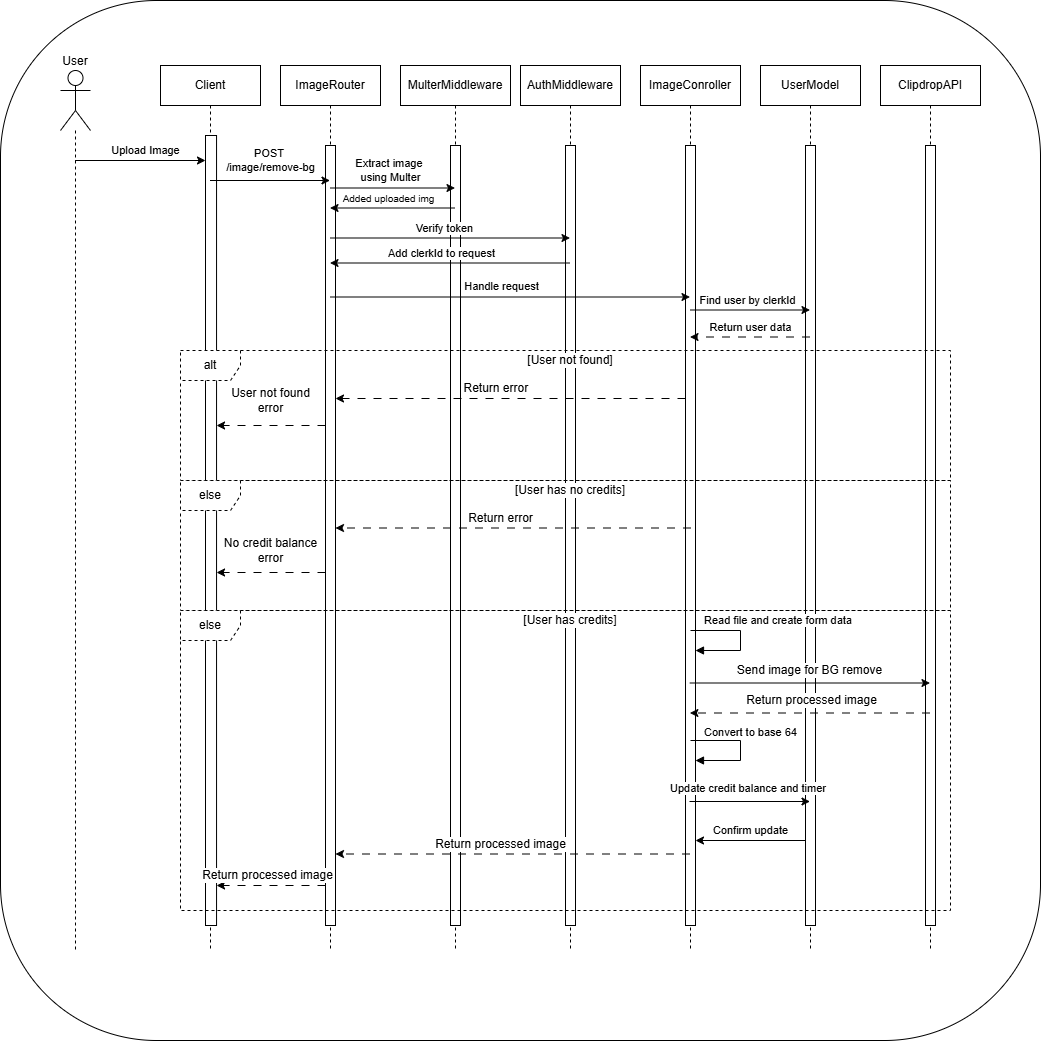

The diagram above was exported from draw.io. Its source (the exported page's mxGraphModel, read from the mxfile embedded in the PNG):
<mxGraphModel dx="2015" dy="1586" grid="1" gridSize="10" guides="1" tooltips="1" connect="1" arrows="1" fold="1" page="1" pageScale="1" pageWidth="850" pageHeight="1100" math="0" shadow="0">
  <root>
    <mxCell id="0" />
    <mxCell id="1" parent="0" />
    <mxCell id="2fNiHmYCLUNCccH3Y62U-40" value="" style="rounded=1;whiteSpace=wrap;html=1;" vertex="1" parent="1">
      <mxGeometry x="-30" y="-20" width="1040" height="1040" as="geometry" />
    </mxCell>
    <mxCell id="aM9ryv3xv72pqoxQDRHE-1" value="Client" style="shape=umlLifeline;perimeter=lifelinePerimeter;whiteSpace=wrap;html=1;container=0;dropTarget=0;collapsible=0;recursiveResize=0;outlineConnect=0;portConstraint=eastwest;newEdgeStyle={&quot;edgeStyle&quot;:&quot;elbowEdgeStyle&quot;,&quot;elbow&quot;:&quot;vertical&quot;,&quot;curved&quot;:0,&quot;rounded&quot;:0};" parent="1" vertex="1">
      <mxGeometry x="130" y="45" width="100" height="885" as="geometry" />
    </mxCell>
    <mxCell id="aM9ryv3xv72pqoxQDRHE-2" value="" style="html=1;points=[];perimeter=orthogonalPerimeter;outlineConnect=0;targetShapes=umlLifeline;portConstraint=eastwest;newEdgeStyle={&quot;edgeStyle&quot;:&quot;elbowEdgeStyle&quot;,&quot;elbow&quot;:&quot;vertical&quot;,&quot;curved&quot;:0,&quot;rounded&quot;:0};" parent="aM9ryv3xv72pqoxQDRHE-1" vertex="1">
      <mxGeometry x="45" y="70" width="11.05" height="790" as="geometry" />
    </mxCell>
    <mxCell id="aM9ryv3xv72pqoxQDRHE-5" value="ImageRouter" style="shape=umlLifeline;perimeter=lifelinePerimeter;whiteSpace=wrap;html=1;container=0;dropTarget=0;collapsible=0;recursiveResize=0;outlineConnect=0;portConstraint=eastwest;newEdgeStyle={&quot;edgeStyle&quot;:&quot;elbowEdgeStyle&quot;,&quot;elbow&quot;:&quot;vertical&quot;,&quot;curved&quot;:0,&quot;rounded&quot;:0};" parent="1" vertex="1">
      <mxGeometry x="250" y="45" width="100" height="885" as="geometry" />
    </mxCell>
    <mxCell id="aM9ryv3xv72pqoxQDRHE-6" value="" style="html=1;points=[];perimeter=orthogonalPerimeter;outlineConnect=0;targetShapes=umlLifeline;portConstraint=eastwest;newEdgeStyle={&quot;edgeStyle&quot;:&quot;elbowEdgeStyle&quot;,&quot;elbow&quot;:&quot;vertical&quot;,&quot;curved&quot;:0,&quot;rounded&quot;:0};" parent="aM9ryv3xv72pqoxQDRHE-5" vertex="1">
      <mxGeometry x="45" y="80" width="10" height="780" as="geometry" />
    </mxCell>
    <mxCell id="2fNiHmYCLUNCccH3Y62U-6" value="AuthMiddleware" style="shape=umlLifeline;perimeter=lifelinePerimeter;whiteSpace=wrap;html=1;container=0;dropTarget=0;collapsible=0;recursiveResize=0;outlineConnect=0;portConstraint=eastwest;newEdgeStyle={&quot;edgeStyle&quot;:&quot;elbowEdgeStyle&quot;,&quot;elbow&quot;:&quot;vertical&quot;,&quot;curved&quot;:0,&quot;rounded&quot;:0};" vertex="1" parent="1">
      <mxGeometry x="490" y="45" width="100" height="885" as="geometry" />
    </mxCell>
    <mxCell id="2fNiHmYCLUNCccH3Y62U-7" value="" style="html=1;points=[];perimeter=orthogonalPerimeter;outlineConnect=0;targetShapes=umlLifeline;portConstraint=eastwest;newEdgeStyle={&quot;edgeStyle&quot;:&quot;elbowEdgeStyle&quot;,&quot;elbow&quot;:&quot;vertical&quot;,&quot;curved&quot;:0,&quot;rounded&quot;:0};" vertex="1" parent="2fNiHmYCLUNCccH3Y62U-6">
      <mxGeometry x="45" y="80" width="10" height="780" as="geometry" />
    </mxCell>
    <mxCell id="2fNiHmYCLUNCccH3Y62U-8" value="ImageConroller" style="shape=umlLifeline;perimeter=lifelinePerimeter;whiteSpace=wrap;html=1;container=0;dropTarget=0;collapsible=0;recursiveResize=0;outlineConnect=0;portConstraint=eastwest;newEdgeStyle={&quot;edgeStyle&quot;:&quot;elbowEdgeStyle&quot;,&quot;elbow&quot;:&quot;vertical&quot;,&quot;curved&quot;:0,&quot;rounded&quot;:0};" vertex="1" parent="1">
      <mxGeometry x="610" y="45" width="100" height="885" as="geometry" />
    </mxCell>
    <mxCell id="2fNiHmYCLUNCccH3Y62U-9" value="" style="html=1;points=[];perimeter=orthogonalPerimeter;outlineConnect=0;targetShapes=umlLifeline;portConstraint=eastwest;newEdgeStyle={&quot;edgeStyle&quot;:&quot;elbowEdgeStyle&quot;,&quot;elbow&quot;:&quot;vertical&quot;,&quot;curved&quot;:0,&quot;rounded&quot;:0};" vertex="1" parent="2fNiHmYCLUNCccH3Y62U-8">
      <mxGeometry x="45" y="80" width="10" height="780" as="geometry" />
    </mxCell>
    <mxCell id="2fNiHmYCLUNCccH3Y62U-10" value="UserModel" style="shape=umlLifeline;perimeter=lifelinePerimeter;whiteSpace=wrap;html=1;container=0;dropTarget=0;collapsible=0;recursiveResize=0;outlineConnect=0;portConstraint=eastwest;newEdgeStyle={&quot;edgeStyle&quot;:&quot;elbowEdgeStyle&quot;,&quot;elbow&quot;:&quot;vertical&quot;,&quot;curved&quot;:0,&quot;rounded&quot;:0};" vertex="1" parent="1">
      <mxGeometry x="730" y="45" width="100" height="885" as="geometry" />
    </mxCell>
    <mxCell id="2fNiHmYCLUNCccH3Y62U-11" value="" style="html=1;points=[];perimeter=orthogonalPerimeter;outlineConnect=0;targetShapes=umlLifeline;portConstraint=eastwest;newEdgeStyle={&quot;edgeStyle&quot;:&quot;elbowEdgeStyle&quot;,&quot;elbow&quot;:&quot;vertical&quot;,&quot;curved&quot;:0,&quot;rounded&quot;:0};" vertex="1" parent="2fNiHmYCLUNCccH3Y62U-10">
      <mxGeometry x="45" y="80" width="10" height="780" as="geometry" />
    </mxCell>
    <mxCell id="2fNiHmYCLUNCccH3Y62U-12" value="ClipdropAPI" style="shape=umlLifeline;perimeter=lifelinePerimeter;whiteSpace=wrap;html=1;container=0;dropTarget=0;collapsible=0;recursiveResize=0;outlineConnect=0;portConstraint=eastwest;newEdgeStyle={&quot;edgeStyle&quot;:&quot;elbowEdgeStyle&quot;,&quot;elbow&quot;:&quot;vertical&quot;,&quot;curved&quot;:0,&quot;rounded&quot;:0};" vertex="1" parent="1">
      <mxGeometry x="850" y="45" width="100" height="885" as="geometry" />
    </mxCell>
    <mxCell id="2fNiHmYCLUNCccH3Y62U-13" value="" style="html=1;points=[];perimeter=orthogonalPerimeter;outlineConnect=0;targetShapes=umlLifeline;portConstraint=eastwest;newEdgeStyle={&quot;edgeStyle&quot;:&quot;elbowEdgeStyle&quot;,&quot;elbow&quot;:&quot;vertical&quot;,&quot;curved&quot;:0,&quot;rounded&quot;:0};" vertex="1" parent="2fNiHmYCLUNCccH3Y62U-12">
      <mxGeometry x="45" y="80" width="10" height="780" as="geometry" />
    </mxCell>
    <mxCell id="2fNiHmYCLUNCccH3Y62U-14" value="User" style="shape=umlLifeline;perimeter=lifelinePerimeter;whiteSpace=wrap;html=1;container=1;dropTarget=0;collapsible=0;recursiveResize=0;outlineConnect=0;portConstraint=eastwest;newEdgeStyle={&quot;curved&quot;:0,&quot;rounded&quot;:0};participant=umlActor;size=60;labelPosition=center;verticalLabelPosition=top;align=center;verticalAlign=bottom;" vertex="1" parent="1">
      <mxGeometry x="30" y="50" width="30" height="880" as="geometry" />
    </mxCell>
    <mxCell id="2fNiHmYCLUNCccH3Y62U-15" value="Upload Image" style="endArrow=classic;html=1;rounded=0;" edge="1" parent="1" source="2fNiHmYCLUNCccH3Y62U-14">
      <mxGeometry x="0.0728" y="10" width="50" height="50" relative="1" as="geometry">
        <mxPoint x="40" y="140" as="sourcePoint" />
        <mxPoint x="175" y="140" as="targetPoint" />
        <mxPoint as="offset" />
      </mxGeometry>
    </mxCell>
    <mxCell id="2fNiHmYCLUNCccH3Y62U-16" value="POST&amp;nbsp;&lt;div&gt;/image/remove-bg&lt;/div&gt;" style="endArrow=classic;html=1;rounded=0;" edge="1" parent="1" target="aM9ryv3xv72pqoxQDRHE-5">
      <mxGeometry x="0.0083" y="20" width="50" height="50" relative="1" as="geometry">
        <mxPoint x="179.5" y="160" as="sourcePoint" />
        <mxPoint x="295" y="160" as="targetPoint" />
        <mxPoint as="offset" />
      </mxGeometry>
    </mxCell>
    <mxCell id="2fNiHmYCLUNCccH3Y62U-18" value="MulterMiddleware" style="shape=umlLifeline;perimeter=lifelinePerimeter;whiteSpace=wrap;html=1;container=0;dropTarget=0;collapsible=0;recursiveResize=0;outlineConnect=0;portConstraint=eastwest;newEdgeStyle={&quot;edgeStyle&quot;:&quot;elbowEdgeStyle&quot;,&quot;elbow&quot;:&quot;vertical&quot;,&quot;curved&quot;:0,&quot;rounded&quot;:0};" vertex="1" parent="1">
      <mxGeometry x="370" y="45" width="110" height="885" as="geometry" />
    </mxCell>
    <mxCell id="2fNiHmYCLUNCccH3Y62U-19" value="" style="html=1;points=[];perimeter=orthogonalPerimeter;outlineConnect=0;targetShapes=umlLifeline;portConstraint=eastwest;newEdgeStyle={&quot;edgeStyle&quot;:&quot;elbowEdgeStyle&quot;,&quot;elbow&quot;:&quot;vertical&quot;,&quot;curved&quot;:0,&quot;rounded&quot;:0};" vertex="1" parent="2fNiHmYCLUNCccH3Y62U-18">
      <mxGeometry x="50" y="80" width="10" height="780" as="geometry" />
    </mxCell>
    <mxCell id="2fNiHmYCLUNCccH3Y62U-20" value="Added uploaded img" style="endArrow=classic;html=1;rounded=0;fontSize=10;" edge="1" parent="1">
      <mxGeometry x="0.0604" y="-10" width="50" height="50" relative="1" as="geometry">
        <mxPoint x="424.5" y="187.5" as="sourcePoint" />
        <mxPoint x="299.5" y="187.5" as="targetPoint" />
        <mxPoint as="offset" />
      </mxGeometry>
    </mxCell>
    <mxCell id="2fNiHmYCLUNCccH3Y62U-21" value="Verify token" style="endArrow=classic;html=1;rounded=0;" edge="1" parent="1">
      <mxGeometry x="-0.0435" y="10" width="50" height="50" relative="1" as="geometry">
        <mxPoint x="299.5" y="217.5" as="sourcePoint" />
        <mxPoint x="539.5" y="217.5" as="targetPoint" />
        <mxPoint as="offset" />
      </mxGeometry>
    </mxCell>
    <mxCell id="2fNiHmYCLUNCccH3Y62U-22" value="Add clerkId to request" style="endArrow=classic;html=1;rounded=0;fontSize=11;" edge="1" parent="1">
      <mxGeometry x="0.0795" y="-10" width="50" height="50" relative="1" as="geometry">
        <mxPoint x="539.5" y="242.5" as="sourcePoint" />
        <mxPoint x="299.5" y="242.5" as="targetPoint" />
        <mxPoint x="1" as="offset" />
      </mxGeometry>
    </mxCell>
    <mxCell id="2fNiHmYCLUNCccH3Y62U-23" value="Handle request" style="endArrow=classic;html=1;rounded=0;" edge="1" parent="1">
      <mxGeometry x="-0.0435" y="10" width="50" height="50" relative="1" as="geometry">
        <mxPoint x="299.5" y="276.5" as="sourcePoint" />
        <mxPoint x="659.5" y="276.5" as="targetPoint" />
        <mxPoint as="offset" />
      </mxGeometry>
    </mxCell>
    <mxCell id="2fNiHmYCLUNCccH3Y62U-17" value="Extract image&amp;nbsp;&lt;div&gt;using Multer&lt;/div&gt;" style="endArrow=classic;html=1;rounded=0;verticalAlign=middle;" edge="1" parent="1">
      <mxGeometry x="-0.032" y="18" width="50" height="50" relative="1" as="geometry">
        <mxPoint x="299.5" y="167.5" as="sourcePoint" />
        <mxPoint x="424.5" y="167.5" as="targetPoint" />
        <mxPoint as="offset" />
      </mxGeometry>
    </mxCell>
    <mxCell id="2fNiHmYCLUNCccH3Y62U-24" value="Find user by clerkId" style="endArrow=classic;html=1;rounded=0;" edge="1" parent="1">
      <mxGeometry x="-0.0435" y="10" width="50" height="50" relative="1" as="geometry">
        <mxPoint x="659.5" y="289.5" as="sourcePoint" />
        <mxPoint x="779.5" y="289.5" as="targetPoint" />
        <mxPoint as="offset" />
      </mxGeometry>
    </mxCell>
    <mxCell id="2fNiHmYCLUNCccH3Y62U-26" value="Return user data" style="endArrow=classic;html=1;rounded=0;verticalAlign=bottom;dashed=1;dashPattern=8 8;" edge="1" parent="1">
      <mxGeometry x="-0.0083" width="50" height="50" relative="1" as="geometry">
        <mxPoint x="779.5" y="316.5" as="sourcePoint" />
        <mxPoint x="659.5" y="316.5" as="targetPoint" />
        <mxPoint as="offset" />
      </mxGeometry>
    </mxCell>
    <mxCell id="2fNiHmYCLUNCccH3Y62U-28" value="[User not found]" style="text;html=1;align=center;verticalAlign=middle;whiteSpace=wrap;rounded=0;labelBackgroundColor=default;" vertex="1" parent="1">
      <mxGeometry x="490" y="330" width="100" height="20" as="geometry" />
    </mxCell>
    <mxCell id="2fNiHmYCLUNCccH3Y62U-29" value="Return error&amp;nbsp;" style="endArrow=classic;html=1;rounded=0;fontSize=12;dashed=1;dashPattern=8 8;" edge="1" parent="1">
      <mxGeometry x="0.0795" y="-10" width="50" height="50" relative="1" as="geometry">
        <mxPoint x="655" y="378" as="sourcePoint" />
        <mxPoint x="305" y="378" as="targetPoint" />
        <mxPoint x="1" as="offset" />
      </mxGeometry>
    </mxCell>
    <mxCell id="2fNiHmYCLUNCccH3Y62U-27" value="alt" style="shape=umlFrame;whiteSpace=wrap;html=1;pointerEvents=0;dashed=1;align=center;" vertex="1" parent="1">
      <mxGeometry x="150" y="330" width="770" height="130" as="geometry" />
    </mxCell>
    <mxCell id="2fNiHmYCLUNCccH3Y62U-30" value="[User has no credits]" style="text;html=1;align=center;verticalAlign=middle;whiteSpace=wrap;rounded=0;labelBackgroundColor=default;" vertex="1" parent="1">
      <mxGeometry x="480" y="460" width="120" height="20" as="geometry" />
    </mxCell>
    <mxCell id="2fNiHmYCLUNCccH3Y62U-31" value="else" style="shape=umlFrame;whiteSpace=wrap;html=1;pointerEvents=0;dashed=1;align=center;" vertex="1" parent="1">
      <mxGeometry x="150" y="460" width="770" height="130" as="geometry" />
    </mxCell>
    <mxCell id="2fNiHmYCLUNCccH3Y62U-32" value="Return error" style="endArrow=classic;html=1;rounded=0;fontSize=12;dashed=1;dashPattern=8 8;" edge="1" parent="1">
      <mxGeometry x="0.0795" y="-10" width="50" height="50" relative="1" as="geometry">
        <mxPoint x="660.5" y="507.5" as="sourcePoint" />
        <mxPoint x="305" y="507.5" as="targetPoint" />
        <mxPoint x="1" as="offset" />
      </mxGeometry>
    </mxCell>
    <mxCell id="2fNiHmYCLUNCccH3Y62U-33" value="[User has credits]" style="text;html=1;align=center;verticalAlign=middle;whiteSpace=wrap;rounded=0;labelBackgroundColor=default;" vertex="1" parent="1">
      <mxGeometry x="480" y="590" width="120" height="20" as="geometry" />
    </mxCell>
    <mxCell id="2fNiHmYCLUNCccH3Y62U-34" value="else" style="shape=umlFrame;whiteSpace=wrap;html=1;pointerEvents=0;dashed=1;align=center;" vertex="1" parent="1">
      <mxGeometry x="150" y="590" width="770" height="300" as="geometry" />
    </mxCell>
    <mxCell id="2fNiHmYCLUNCccH3Y62U-35" value="Return processed image" style="endArrow=classic;html=1;rounded=0;fontSize=12;dashed=1;dashPattern=8 8;" edge="1" parent="1" target="aM9ryv3xv72pqoxQDRHE-6">
      <mxGeometry x="0.0795" y="-10" width="50" height="50" relative="1" as="geometry">
        <mxPoint x="659.5" y="833.5" as="sourcePoint" />
        <mxPoint x="310" y="830" as="targetPoint" />
        <mxPoint x="1" as="offset" />
      </mxGeometry>
    </mxCell>
    <mxCell id="2fNiHmYCLUNCccH3Y62U-36" value="Send image for BG remove" style="endArrow=classic;html=1;rounded=0;fontSize=12;" edge="1" parent="1">
      <mxGeometry x="0.0046" y="13" width="50" height="50" relative="1" as="geometry">
        <mxPoint x="659.3235294117649" y="662.5" as="sourcePoint" />
        <mxPoint x="899.5" y="662.5" as="targetPoint" />
        <mxPoint x="-1" as="offset" />
      </mxGeometry>
    </mxCell>
    <mxCell id="2fNiHmYCLUNCccH3Y62U-38" value="Return processed image" style="endArrow=classic;html=1;rounded=0;fontSize=12;dashed=1;dashPattern=8 8;" edge="1" parent="1">
      <mxGeometry x="-0.0046" y="-12" width="50" height="50" relative="1" as="geometry">
        <mxPoint x="899.5" y="692.5" as="sourcePoint" />
        <mxPoint x="659.3888888888889" y="692.5" as="targetPoint" />
        <mxPoint x="1" y="-1" as="offset" />
      </mxGeometry>
    </mxCell>
    <mxCell id="2fNiHmYCLUNCccH3Y62U-39" value="Update credit balance and timer&amp;nbsp;" style="endArrow=classic;html=1;rounded=0;fontSize=11;" edge="1" parent="1">
      <mxGeometry x="-0.0057" y="13" width="50" height="50" relative="1" as="geometry">
        <mxPoint x="659" y="781" as="sourcePoint" />
        <mxPoint x="779.4999999999995" y="780.9999999999995" as="targetPoint" />
        <mxPoint as="offset" />
      </mxGeometry>
    </mxCell>
    <mxCell id="2fNiHmYCLUNCccH3Y62U-41" value="User not found&lt;div&gt;error&lt;/div&gt;" style="endArrow=classic;html=1;rounded=0;fontSize=12;dashed=1;dashPattern=8 8;" edge="1" parent="1">
      <mxGeometry x="0.0096" y="-25" width="50" height="50" relative="1" as="geometry">
        <mxPoint x="295" y="405" as="sourcePoint" />
        <mxPoint x="186.04999999999973" y="405" as="targetPoint" />
        <mxPoint as="offset" />
      </mxGeometry>
    </mxCell>
    <mxCell id="2fNiHmYCLUNCccH3Y62U-42" value="No credit balance&lt;div&gt;error&lt;/div&gt;" style="endArrow=classic;html=1;rounded=0;fontSize=12;dashed=1;dashPattern=8 8;" edge="1" parent="1">
      <mxGeometry x="0.0096" y="-22" width="50" height="50" relative="1" as="geometry">
        <mxPoint x="295" y="552" as="sourcePoint" />
        <mxPoint x="186.04999999999973" y="552" as="targetPoint" />
        <mxPoint as="offset" />
      </mxGeometry>
    </mxCell>
    <mxCell id="2fNiHmYCLUNCccH3Y62U-44" value="Read file and&amp;nbsp;&lt;span style=&quot;background-color: light-dark(#ffffff, var(--ge-dark-color, #121212)); color: light-dark(rgb(0, 0, 0), rgb(255, 255, 255));&quot;&gt;create form data&lt;/span&gt;" style="html=1;align=left;spacingLeft=2;endArrow=block;rounded=0;edgeStyle=orthogonalEdgeStyle;curved=0;rounded=0;" edge="1" target="2fNiHmYCLUNCccH3Y62U-9" parent="1">
      <mxGeometry x="-0.8261" y="10" relative="1" as="geometry">
        <mxPoint x="660" y="610" as="sourcePoint" />
        <Array as="points">
          <mxPoint x="710" y="610" />
          <mxPoint x="710" y="630" />
        </Array>
        <mxPoint x="665" y="640.0588235294117" as="targetPoint" />
        <mxPoint as="offset" />
      </mxGeometry>
    </mxCell>
    <mxCell id="2fNiHmYCLUNCccH3Y62U-45" value="Convert to base 64" style="html=1;align=left;spacingLeft=2;endArrow=block;rounded=0;edgeStyle=orthogonalEdgeStyle;curved=0;rounded=0;" edge="1" parent="1">
      <mxGeometry x="-0.8261" y="8" relative="1" as="geometry">
        <mxPoint x="660" y="720" as="sourcePoint" />
        <Array as="points">
          <mxPoint x="710" y="720" />
          <mxPoint x="710" y="740" />
        </Array>
        <mxPoint x="665" y="740" as="targetPoint" />
        <mxPoint as="offset" />
      </mxGeometry>
    </mxCell>
    <mxCell id="2fNiHmYCLUNCccH3Y62U-46" value="Confirm update" style="endArrow=classic;html=1;rounded=0;fontSize=11;" edge="1" parent="1">
      <mxGeometry y="-10" width="50" height="50" relative="1" as="geometry">
        <mxPoint x="775" y="820" as="sourcePoint" />
        <mxPoint x="665" y="820" as="targetPoint" />
        <mxPoint as="offset" />
      </mxGeometry>
    </mxCell>
    <mxCell id="2fNiHmYCLUNCccH3Y62U-47" value="Return processed image" style="endArrow=classic;html=1;rounded=0;fontSize=12;dashed=1;dashPattern=8 8;" edge="1" parent="1">
      <mxGeometry x="0.0795" y="-10" width="50" height="50" relative="1" as="geometry">
        <mxPoint x="295.0000000000002" y="865" as="sourcePoint" />
        <mxPoint x="186.04999999999995" y="865" as="targetPoint" />
        <mxPoint x="1" as="offset" />
      </mxGeometry>
    </mxCell>
  </root>
</mxGraphModel>